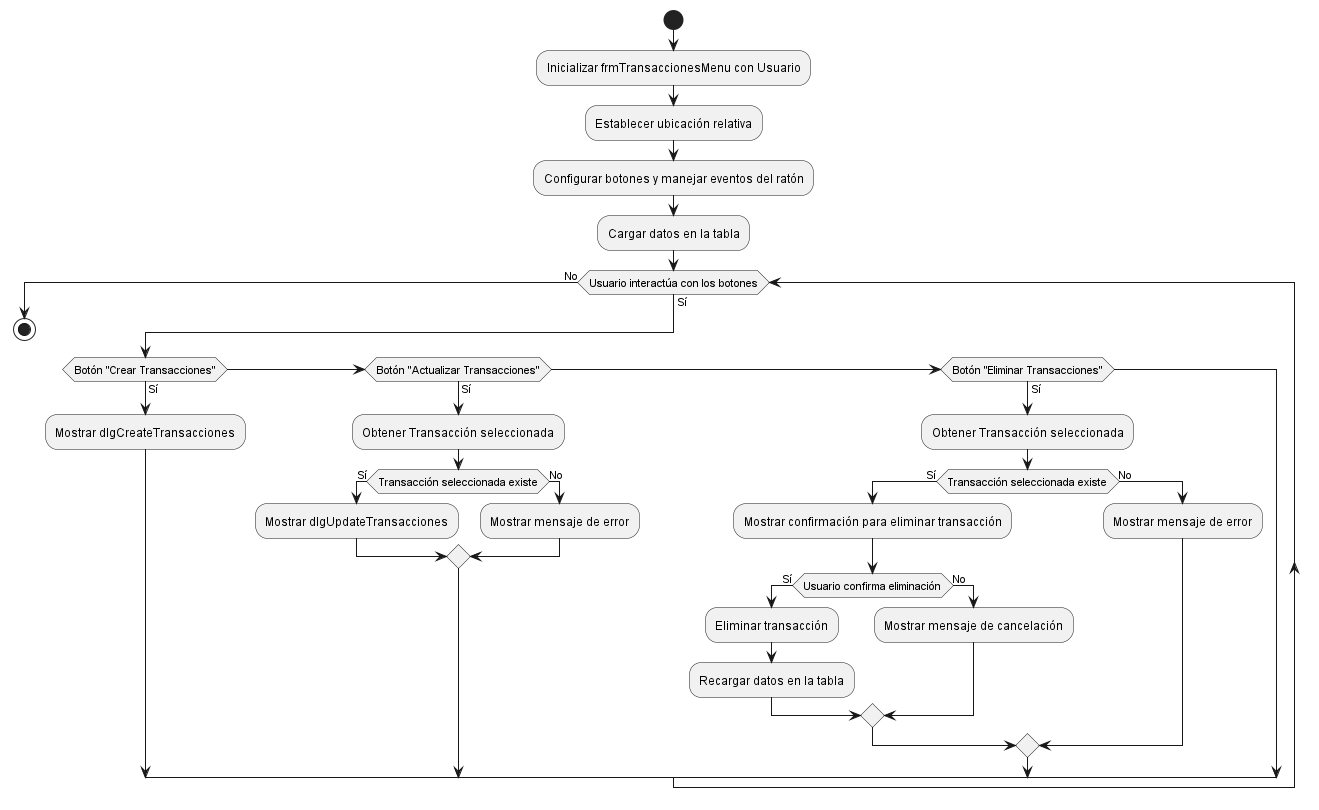

The diagram above was rendered by PlantUML. Its source (embedded in the PNG):
@startuml
start
:Inicializar frmTransaccionesMenu con Usuario;
:Establecer ubicación relativa;
:Configurar botones y manejar eventos del ratón;
:Cargar datos en la tabla;
while (Usuario interactúa con los botones) is (Sí)
  if (Botón "Crear Transacciones") then (Sí)
    :Mostrar dlgCreateTransacciones;
  else if (Botón "Actualizar Transacciones") then (Sí)
    :Obtener Transacción seleccionada;
    if (Transacción seleccionada existe) then (Sí)
      :Mostrar dlgUpdateTransacciones;
    else (No)
      :Mostrar mensaje de error;
    endif
  else if (Botón "Eliminar Transacciones") then (Sí)
    :Obtener Transacción seleccionada;
    if (Transacción seleccionada existe) then (Sí)
      :Mostrar confirmación para eliminar transacción;
      if (Usuario confirma eliminación) then (Sí)
        :Eliminar transacción;
        :Recargar datos en la tabla;
      else (No)
        :Mostrar mensaje de cancelación;
      endif
    else (No)
      :Mostrar mensaje de error;
    endif
  endif
endwhile (No)
stop
@enduml